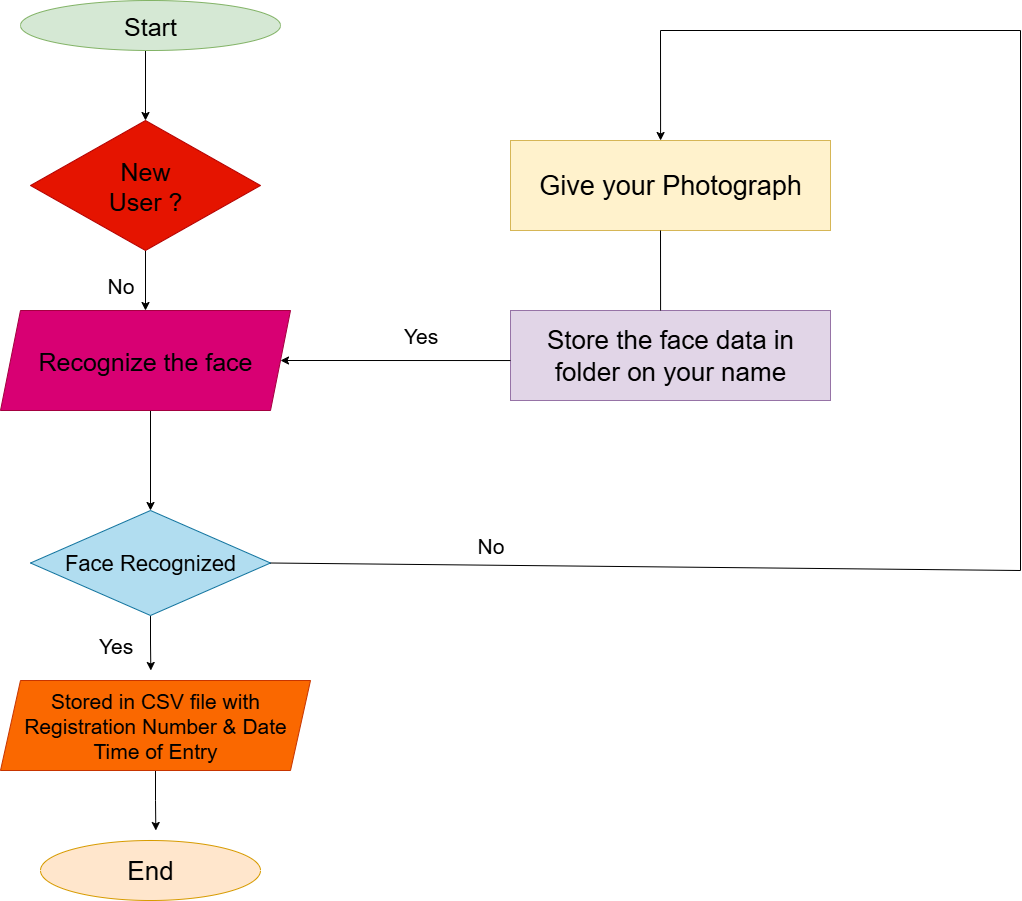

The diagram above was exported from draw.io. Its source (the exported page's mxGraphModel, read from the mxfile embedded in the PNG):
<mxGraphModel dx="1843" dy="1072" grid="1" gridSize="10" guides="1" tooltips="1" connect="1" arrows="1" fold="1" page="1" pageScale="1" pageWidth="827" pageHeight="1169" math="0" shadow="0">
  <root>
    <mxCell id="0" />
    <mxCell id="1" parent="0" />
    <mxCell id="XMHXCp8jJT7TOgGABknL-41" style="edgeStyle=orthogonalEdgeStyle;rounded=0;orthogonalLoop=1;jettySize=auto;html=1;exitX=0.5;exitY=1;exitDx=0;exitDy=0;entryX=0.5;entryY=0;entryDx=0;entryDy=0;" edge="1" parent="1" source="XMHXCp8jJT7TOgGABknL-2" target="XMHXCp8jJT7TOgGABknL-3">
      <mxGeometry relative="1" as="geometry">
        <Array as="points">
          <mxPoint x="215" y="100" />
        </Array>
      </mxGeometry>
    </mxCell>
    <mxCell id="XMHXCp8jJT7TOgGABknL-2" value="&lt;font style=&quot;font-size: 25px;&quot;&gt;Start&lt;/font&gt;" style="ellipse;whiteSpace=wrap;html=1;fillColor=#d5e8d4;strokeColor=#82b366;" vertex="1" parent="1">
      <mxGeometry x="90" y="50" width="260" height="50" as="geometry" />
    </mxCell>
    <mxCell id="XMHXCp8jJT7TOgGABknL-18" style="edgeStyle=orthogonalEdgeStyle;rounded=0;orthogonalLoop=1;jettySize=auto;html=1;exitX=0.5;exitY=1;exitDx=0;exitDy=0;entryX=0.5;entryY=0;entryDx=0;entryDy=0;" edge="1" parent="1" source="XMHXCp8jJT7TOgGABknL-3" target="XMHXCp8jJT7TOgGABknL-4">
      <mxGeometry relative="1" as="geometry" />
    </mxCell>
    <mxCell id="XMHXCp8jJT7TOgGABknL-3" value="&lt;font style=&quot;font-size: 25px; color: rgb(0, 0, 0);&quot;&gt;New&lt;/font&gt;&lt;div&gt;&lt;font style=&quot;font-size: 25px; color: rgb(0, 0, 0);&quot;&gt;User ?&lt;/font&gt;&lt;/div&gt;" style="rhombus;whiteSpace=wrap;html=1;fillColor=#e51400;fontColor=#ffffff;strokeColor=#B20000;" vertex="1" parent="1">
      <mxGeometry x="100" y="170" width="230" height="130" as="geometry" />
    </mxCell>
    <mxCell id="XMHXCp8jJT7TOgGABknL-19" style="edgeStyle=orthogonalEdgeStyle;rounded=0;orthogonalLoop=1;jettySize=auto;html=1;exitX=0.5;exitY=1;exitDx=0;exitDy=0;entryX=0.5;entryY=0;entryDx=0;entryDy=0;" edge="1" parent="1" source="XMHXCp8jJT7TOgGABknL-4" target="XMHXCp8jJT7TOgGABknL-6">
      <mxGeometry relative="1" as="geometry">
        <Array as="points">
          <mxPoint x="220" y="460" />
        </Array>
      </mxGeometry>
    </mxCell>
    <mxCell id="XMHXCp8jJT7TOgGABknL-4" value="&lt;font style=&quot;font-size: 25px; color: rgb(0, 0, 0);&quot;&gt;Recognize the face&lt;/font&gt;" style="shape=parallelogram;perimeter=parallelogramPerimeter;whiteSpace=wrap;html=1;fixedSize=1;fillColor=#d80073;fontColor=#ffffff;strokeColor=#A50040;" vertex="1" parent="1">
      <mxGeometry x="70" y="360" width="290" height="100" as="geometry" />
    </mxCell>
    <mxCell id="XMHXCp8jJT7TOgGABknL-21" style="edgeStyle=orthogonalEdgeStyle;rounded=0;orthogonalLoop=1;jettySize=auto;html=1;exitX=0.5;exitY=1;exitDx=0;exitDy=0;" edge="1" parent="1" source="XMHXCp8jJT7TOgGABknL-6">
      <mxGeometry relative="1" as="geometry">
        <mxPoint x="220.33333333333348" y="720.0000000000002" as="targetPoint" />
      </mxGeometry>
    </mxCell>
    <mxCell id="XMHXCp8jJT7TOgGABknL-6" value="&lt;font style=&quot;font-size: 22px; color: rgb(0, 0, 0);&quot;&gt;Face Recognized&lt;/font&gt;" style="rhombus;whiteSpace=wrap;html=1;fillColor=#b1ddf0;strokeColor=#10739e;" vertex="1" parent="1">
      <mxGeometry x="100" y="560" width="240" height="105" as="geometry" />
    </mxCell>
    <mxCell id="XMHXCp8jJT7TOgGABknL-26" style="edgeStyle=orthogonalEdgeStyle;rounded=0;orthogonalLoop=1;jettySize=auto;html=1;exitX=0.5;exitY=1;exitDx=0;exitDy=0;" edge="1" parent="1" source="XMHXCp8jJT7TOgGABknL-7">
      <mxGeometry relative="1" as="geometry">
        <mxPoint x="225.33333333333348" y="880.0000000000002" as="targetPoint" />
      </mxGeometry>
    </mxCell>
    <mxCell id="XMHXCp8jJT7TOgGABknL-7" value="&lt;font style=&quot;font-size: 21px; color: rgb(0, 0, 0);&quot;&gt;Stored in CSV file with Registration Number &amp;amp; Date&lt;/font&gt;&lt;div&gt;&lt;font style=&quot;font-size: 21px; color: rgb(0, 0, 0);&quot;&gt;Time of Entry&lt;/font&gt;&lt;/div&gt;" style="shape=parallelogram;perimeter=parallelogramPerimeter;whiteSpace=wrap;html=1;fixedSize=1;fillColor=#fa6800;fontColor=#000000;strokeColor=#C73500;" vertex="1" parent="1">
      <mxGeometry x="70" y="730" width="310" height="90" as="geometry" />
    </mxCell>
    <mxCell id="XMHXCp8jJT7TOgGABknL-8" value="&lt;font style=&quot;font-size: 26px; color: rgb(0, 0, 0);&quot;&gt;End&lt;/font&gt;" style="ellipse;whiteSpace=wrap;html=1;fillColor=#ffe6cc;strokeColor=#d79b00;" vertex="1" parent="1">
      <mxGeometry x="110" y="890" width="220" height="60" as="geometry" />
    </mxCell>
    <mxCell id="XMHXCp8jJT7TOgGABknL-11" value="&lt;font style=&quot;font-size: 27px; color: rgb(0, 0, 0);&quot;&gt;Give your Photograph&lt;/font&gt;" style="rounded=0;whiteSpace=wrap;html=1;fillColor=#fff2cc;strokeColor=#d6b656;" vertex="1" parent="1">
      <mxGeometry x="580" y="190" width="320" height="90" as="geometry" />
    </mxCell>
    <mxCell id="XMHXCp8jJT7TOgGABknL-12" value="&lt;font style=&quot;font-size: 26px; color: rgb(0, 0, 0);&quot;&gt;Store the face data in folder on your name&lt;/font&gt;" style="rounded=0;whiteSpace=wrap;html=1;fillColor=#e1d5e7;strokeColor=#9673a6;" vertex="1" parent="1">
      <mxGeometry x="580" y="360" width="320" height="90" as="geometry" />
    </mxCell>
    <mxCell id="XMHXCp8jJT7TOgGABknL-32" value="" style="endArrow=classic;html=1;rounded=0;entryX=1;entryY=0.5;entryDx=0;entryDy=0;exitX=0;exitY=0.556;exitDx=0;exitDy=0;exitPerimeter=0;" edge="1" parent="1" source="XMHXCp8jJT7TOgGABknL-12" target="XMHXCp8jJT7TOgGABknL-4">
      <mxGeometry width="50" height="50" relative="1" as="geometry">
        <mxPoint x="570" y="410" as="sourcePoint" />
        <mxPoint x="800" y="390" as="targetPoint" />
      </mxGeometry>
    </mxCell>
    <mxCell id="XMHXCp8jJT7TOgGABknL-33" value="" style="endArrow=none;html=1;rounded=0;exitX=0.469;exitY=0;exitDx=0;exitDy=0;exitPerimeter=0;" edge="1" parent="1" source="XMHXCp8jJT7TOgGABknL-12">
      <mxGeometry width="50" height="50" relative="1" as="geometry">
        <mxPoint x="740" y="360" as="sourcePoint" />
        <mxPoint x="730" y="280" as="targetPoint" />
        <Array as="points" />
      </mxGeometry>
    </mxCell>
    <mxCell id="XMHXCp8jJT7TOgGABknL-34" value="" style="endArrow=none;html=1;rounded=0;exitX=1;exitY=0.5;exitDx=0;exitDy=0;" edge="1" parent="1" source="XMHXCp8jJT7TOgGABknL-6">
      <mxGeometry width="50" height="50" relative="1" as="geometry">
        <mxPoint x="750" y="440" as="sourcePoint" />
        <mxPoint x="1090" y="620" as="targetPoint" />
      </mxGeometry>
    </mxCell>
    <mxCell id="XMHXCp8jJT7TOgGABknL-35" value="" style="endArrow=none;html=1;rounded=0;" edge="1" parent="1">
      <mxGeometry width="50" height="50" relative="1" as="geometry">
        <mxPoint x="1090" y="620" as="sourcePoint" />
        <mxPoint x="1090" y="80" as="targetPoint" />
      </mxGeometry>
    </mxCell>
    <mxCell id="XMHXCp8jJT7TOgGABknL-36" value="" style="endArrow=none;html=1;rounded=0;" edge="1" parent="1">
      <mxGeometry width="50" height="50" relative="1" as="geometry">
        <mxPoint x="730" y="80" as="sourcePoint" />
        <mxPoint x="1090" y="80" as="targetPoint" />
      </mxGeometry>
    </mxCell>
    <mxCell id="XMHXCp8jJT7TOgGABknL-37" value="" style="endArrow=classic;html=1;rounded=0;entryX=0.469;entryY=0;entryDx=0;entryDy=0;entryPerimeter=0;" edge="1" parent="1" target="XMHXCp8jJT7TOgGABknL-11">
      <mxGeometry width="50" height="50" relative="1" as="geometry">
        <mxPoint x="730" y="80" as="sourcePoint" />
        <mxPoint x="800" y="390" as="targetPoint" />
      </mxGeometry>
    </mxCell>
    <mxCell id="XMHXCp8jJT7TOgGABknL-44" value="&lt;font style=&quot;font-size: 21px;&quot;&gt;No&lt;/font&gt;" style="text;html=1;align=center;verticalAlign=middle;resizable=0;points=[];autosize=1;strokeColor=none;fillColor=none;" vertex="1" parent="1">
      <mxGeometry x="165" y="315" width="50" height="40" as="geometry" />
    </mxCell>
    <mxCell id="XMHXCp8jJT7TOgGABknL-45" value="&lt;font style=&quot;font-size: 21px;&quot;&gt;Yes&lt;/font&gt;" style="text;html=1;align=center;verticalAlign=middle;resizable=0;points=[];autosize=1;strokeColor=none;fillColor=none;" vertex="1" parent="1">
      <mxGeometry x="155" y="675" width="60" height="40" as="geometry" />
    </mxCell>
    <mxCell id="XMHXCp8jJT7TOgGABknL-46" value="&lt;font style=&quot;font-size: 21px;&quot;&gt;No&lt;/font&gt;" style="text;html=1;align=center;verticalAlign=middle;resizable=0;points=[];autosize=1;strokeColor=none;fillColor=none;" vertex="1" parent="1">
      <mxGeometry x="535" y="575" width="50" height="40" as="geometry" />
    </mxCell>
    <mxCell id="XMHXCp8jJT7TOgGABknL-47" value="&lt;font style=&quot;font-size: 21px;&quot;&gt;Yes&lt;/font&gt;" style="text;html=1;align=center;verticalAlign=middle;resizable=0;points=[];autosize=1;strokeColor=none;fillColor=none;" vertex="1" parent="1">
      <mxGeometry x="460" y="365" width="60" height="40" as="geometry" />
    </mxCell>
  </root>
</mxGraphModel>